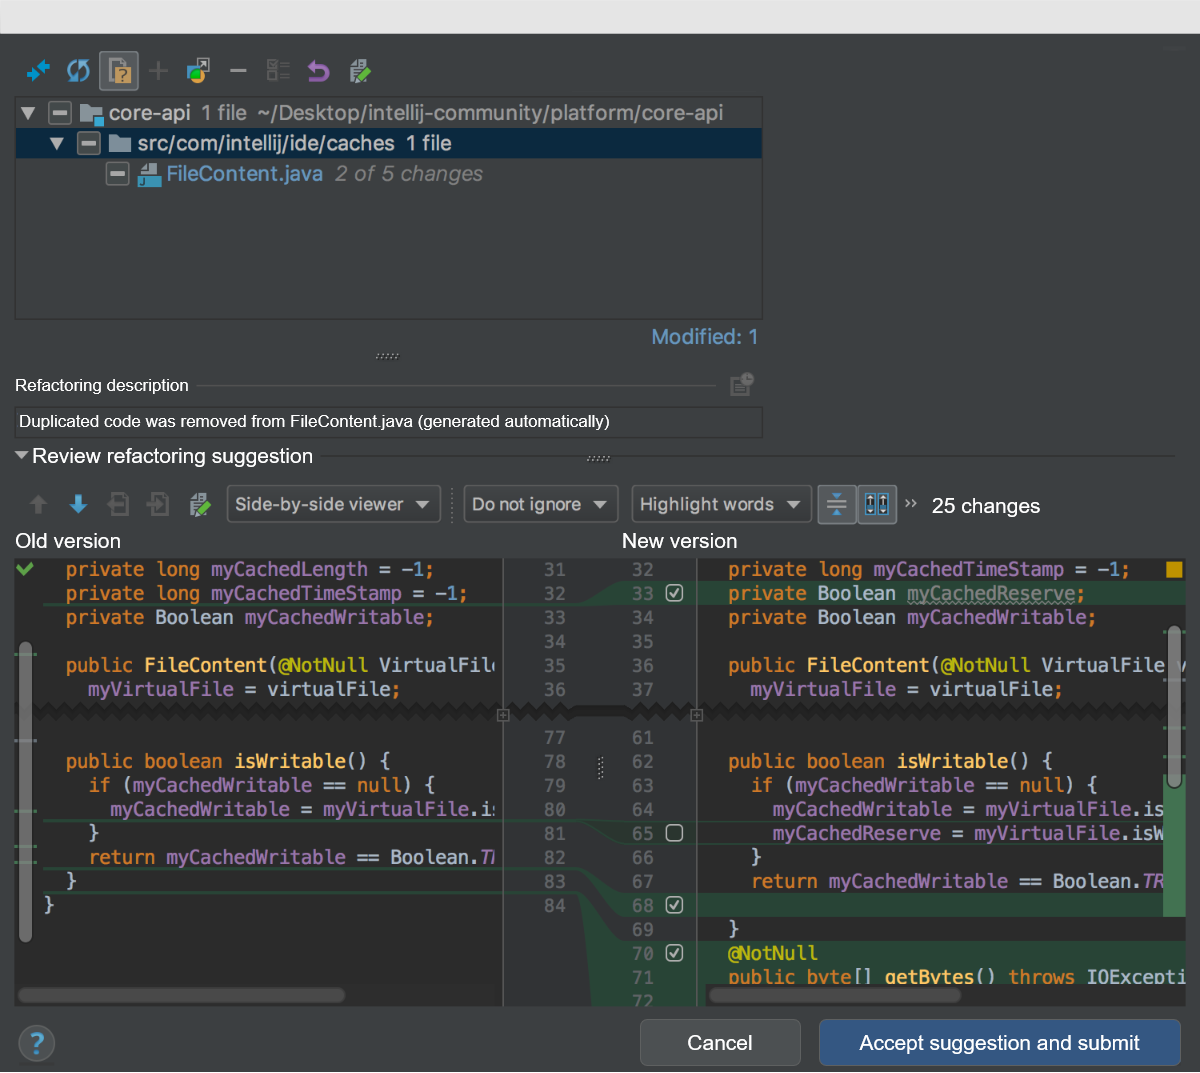

The diagram above was exported from draw.io. Its source (the exported page's mxGraphModel, read from the mxfile embedded in the PNG):
<mxGraphModel dx="2836" dy="1594" grid="1" gridSize="10" guides="1" tooltips="1" connect="1" arrows="1" fold="1" page="1" pageScale="1" pageWidth="850" pageHeight="1100" math="0" shadow="0">
  <root>
    <mxCell id="0" />
    <mxCell id="1" parent="0" />
    <mxCell id="2" value="" style="group" connectable="0" vertex="1" parent="1">
      <mxGeometry x="1000" y="1977" width="1200" height="1072" as="geometry" />
    </mxCell>
    <mxCell id="3" value="" style="shape=image;verticalLabelPosition=bottom;labelBackgroundColor=default;verticalAlign=top;aspect=fixed;imageAspect=0;image=https://blog.jetbrains.com/wp-content/uploads/2018/02/idea-Screen-Shot-2018-02-20-at-11.57.53.png;fontColor=#4f4f4f;strokeColor=#5e6060;movable=1;resizable=1;rotatable=1;deletable=1;editable=1;locked=0;connectable=1;container=0;" vertex="1" parent="2">
      <mxGeometry width="1200" height="1072" as="geometry" />
    </mxCell>
    <mxCell id="4" value="" style="rounded=0;whiteSpace=wrap;html=1;strokeColor=none;fillColor=#3c3f41;movable=1;resizable=1;rotatable=1;deletable=1;editable=1;locked=0;connectable=1;container=0;" vertex="1" parent="2">
      <mxGeometry x="770" y="50" width="420" height="390" as="geometry" />
    </mxCell>
    <mxCell id="5" value="New version" style="rounded=0;whiteSpace=wrap;html=1;strokeColor=none;fillColor=#3c3f41;fontColor=#ffffff;fontSize=21;align=left;movable=1;resizable=1;rotatable=1;deletable=1;editable=1;locked=0;connectable=1;container=0;" vertex="1" parent="2">
      <mxGeometry x="620" y="525" width="560" height="30" as="geometry" />
    </mxCell>
    <mxCell id="6" value="Old version" style="rounded=0;whiteSpace=wrap;html=1;strokeColor=none;fillColor=#3c3f41;fontColor=#ffffff;fontSize=21;align=left;movable=1;resizable=1;rotatable=1;deletable=1;editable=1;locked=0;connectable=1;container=0;" vertex="1" parent="2">
      <mxGeometry x="13" y="525" width="560" height="30" as="geometry" />
    </mxCell>
    <mxCell id="7" value="Cancel" style="rounded=1;whiteSpace=wrap;html=1;strokeColor=#5e6060;fillColor=#4c5052;fontColor=#ffffff;fontSize=21;align=center;movable=1;resizable=1;rotatable=1;deletable=1;editable=1;locked=0;connectable=1;container=0;" vertex="1" parent="2">
      <mxGeometry x="640" y="1019" width="160" height="46" as="geometry" />
    </mxCell>
    <mxCell id="8" value="Accept suggestion and submit" style="rounded=1;whiteSpace=wrap;html=1;strokeColor=#5e6060;fillColor=#345782;fontColor=#ffffff;fontSize=21;align=center;movable=1;resizable=1;rotatable=1;deletable=1;editable=1;locked=0;connectable=1;container=0;" vertex="1" parent="2">
      <mxGeometry x="819" y="1019" width="361" height="46" as="geometry" />
    </mxCell>
    <mxCell id="9" value="Review refactoring suggestion" style="rounded=0;whiteSpace=wrap;html=1;strokeColor=none;fillColor=#3c3f41;fontColor=#ffffff;fontSize=21;align=left;movable=1;resizable=1;rotatable=1;deletable=1;editable=1;locked=0;connectable=1;container=0;" vertex="1" parent="2">
      <mxGeometry x="30" y="440" width="290" height="30" as="geometry" />
    </mxCell>
    <mxCell id="10" value="25 changes" style="rounded=0;whiteSpace=wrap;html=1;strokeColor=none;fillColor=#3c3f41;fontColor=#ffffff;fontSize=21;align=left;movable=1;resizable=1;rotatable=1;deletable=1;editable=1;locked=0;connectable=1;container=0;" vertex="1" parent="2">
      <mxGeometry x="930" y="490" width="250" height="30" as="geometry" />
    </mxCell>
    <mxCell id="11" value="Duplicated code was removed from FileContent.java (generated automatically)&amp;nbsp;" style="rounded=0;whiteSpace=wrap;html=1;strokeColor=none;fillColor=#3c3f41;fontColor=#ffffff;fontSize=17;align=left;movable=1;resizable=1;rotatable=1;deletable=1;editable=1;locked=0;connectable=1;container=0;" vertex="1" parent="2">
      <mxGeometry x="17" y="408" width="613" height="26" as="geometry" />
    </mxCell>
    <mxCell id="12" value="Refactoring description" style="rounded=0;whiteSpace=wrap;html=1;strokeColor=none;fillColor=#3c3f41;fontColor=#ffffff;fontSize=17;align=left;movable=1;resizable=1;rotatable=1;deletable=1;editable=1;locked=0;connectable=1;container=0;" vertex="1" parent="2">
      <mxGeometry x="13" y="372" width="183" height="26" as="geometry" />
    </mxCell>
    <mxCell id="13" value="" style="rounded=0;whiteSpace=wrap;html=1;strokeColor=none;fillColor=#3c3f41;movable=1;resizable=1;rotatable=1;deletable=1;editable=1;locked=0;connectable=1;container=0;" vertex="1" parent="2">
      <mxGeometry x="380" y="40" width="420" height="51" as="geometry" />
    </mxCell>
    <mxCell id="14" value="" style="rounded=0;whiteSpace=wrap;html=1;strokeColor=none;fillColor=#e5e5e5;fontColor=#e5e5e5;movable=1;resizable=1;rotatable=1;deletable=1;editable=1;locked=0;connectable=1;container=0;" vertex="1" parent="2">
      <mxGeometry width="1200" height="33" as="geometry" />
    </mxCell>
  </root>
</mxGraphModel>